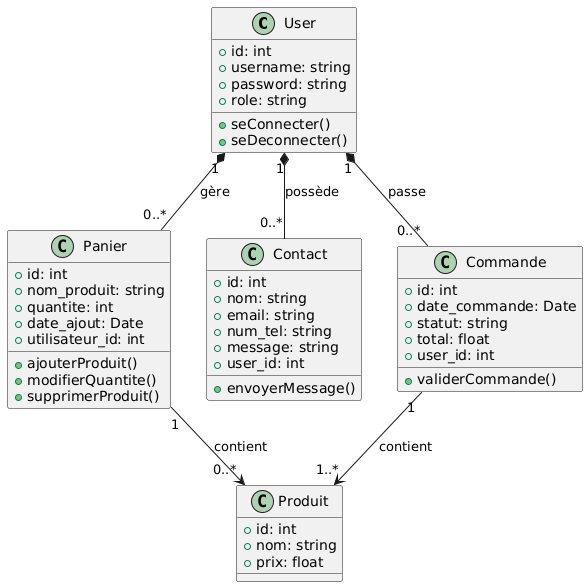

The diagram above was rendered by PlantUML. Its source (embedded in the PNG):
@startuml
class User {
  +id: int
  +username: string
  +password: string
  +role: string
  +seConnecter()
  +seDeconnecter()
}

class Panier {
  +id: int
  +nom_produit: string
  +quantite: int
  +date_ajout: Date
  +utilisateur_id: int
  +ajouterProduit()
  +modifierQuantite()
  +supprimerProduit()
}

class Contact {
  +id: int
  +nom: string
  +email: string
  +num_tel: string
  +message: string
  +user_id: int
  +envoyerMessage()
}

class Produit {
  +id: int
  +nom: string
  +prix: float
}

class Commande {
  +id: int
  +date_commande: Date
  +statut: string
  +total: float
  +user_id: int
  +validerCommande()
}

' Relations avec verbes d'action
User "1" *-- "0..*" Contact : "possède"
User "1" *-- "0..*" Panier : "gère"
User "1" *-- "0..*" Commande : "passe"

Panier "1" --> "0..*" Produit : "contient"
Commande "1" --> "1..*" Produit : "contient"
@enduml